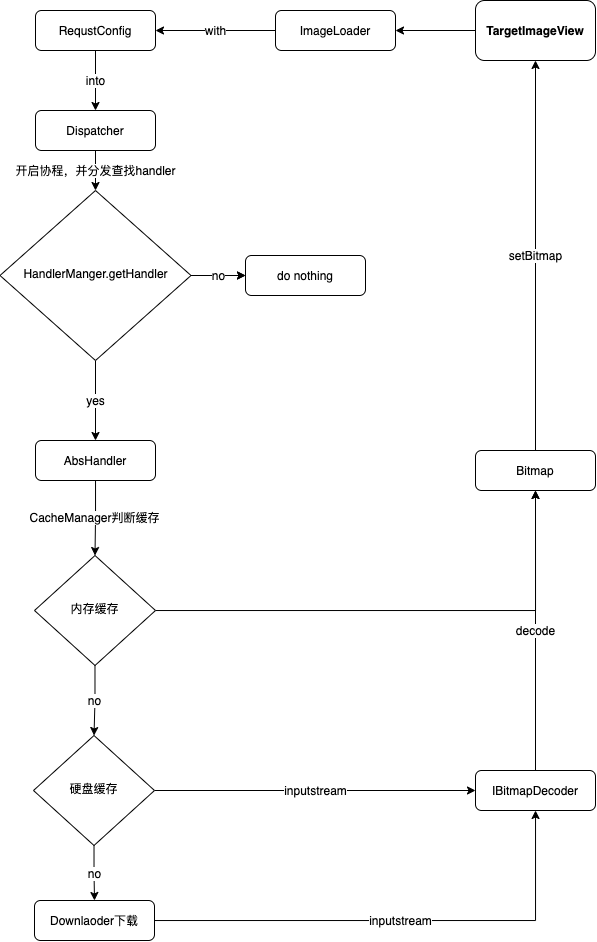

The diagram above was exported from draw.io. Its source (the exported page's mxGraphModel, read from the mxfile embedded in the PNG):
<mxGraphModel dx="1479" dy="423" grid="1" gridSize="10" guides="1" tooltips="1" connect="1" arrows="1" fold="1" page="1" pageScale="1" pageWidth="827" pageHeight="1169" math="0" shadow="0">
  <root>
    <mxCell id="WIyWlLk6GJQsqaUBKTNV-0" />
    <mxCell id="WIyWlLk6GJQsqaUBKTNV-1" parent="WIyWlLk6GJQsqaUBKTNV-0" />
    <mxCell id="5nmHqXSbLNsuXOAYzQid-7" value="with" style="edgeStyle=orthogonalEdgeStyle;rounded=0;orthogonalLoop=1;jettySize=auto;html=1;" edge="1" parent="WIyWlLk6GJQsqaUBKTNV-1" source="WIyWlLk6GJQsqaUBKTNV-3" target="5nmHqXSbLNsuXOAYzQid-6">
      <mxGeometry relative="1" as="geometry" />
    </mxCell>
    <mxCell id="WIyWlLk6GJQsqaUBKTNV-3" value="ImageLoader" style="rounded=1;whiteSpace=wrap;html=1;fontSize=12;glass=0;strokeWidth=1;shadow=0;" parent="WIyWlLk6GJQsqaUBKTNV-1" vertex="1">
      <mxGeometry x="-430" y="40" width="120" height="40" as="geometry" />
    </mxCell>
    <mxCell id="5nmHqXSbLNsuXOAYzQid-9" value="into&lt;br&gt;" style="edgeStyle=orthogonalEdgeStyle;rounded=0;orthogonalLoop=1;jettySize=auto;html=1;" edge="1" parent="WIyWlLk6GJQsqaUBKTNV-1" source="5nmHqXSbLNsuXOAYzQid-6" target="5nmHqXSbLNsuXOAYzQid-8">
      <mxGeometry relative="1" as="geometry" />
    </mxCell>
    <mxCell id="5nmHqXSbLNsuXOAYzQid-6" value="RequstConfig" style="rounded=1;whiteSpace=wrap;html=1;fontSize=12;glass=0;strokeWidth=1;shadow=0;" vertex="1" parent="WIyWlLk6GJQsqaUBKTNV-1">
      <mxGeometry x="-670" y="40" width="120" height="40" as="geometry" />
    </mxCell>
    <mxCell id="5nmHqXSbLNsuXOAYzQid-11" value="开启协程，并分发查找handler" style="edgeStyle=orthogonalEdgeStyle;rounded=0;orthogonalLoop=1;jettySize=auto;html=1;" edge="1" parent="WIyWlLk6GJQsqaUBKTNV-1" source="5nmHqXSbLNsuXOAYzQid-8" target="5nmHqXSbLNsuXOAYzQid-10">
      <mxGeometry relative="1" as="geometry" />
    </mxCell>
    <mxCell id="5nmHqXSbLNsuXOAYzQid-8" value="Dispatcher" style="rounded=1;whiteSpace=wrap;html=1;fontSize=12;glass=0;strokeWidth=1;shadow=0;" vertex="1" parent="WIyWlLk6GJQsqaUBKTNV-1">
      <mxGeometry x="-670" y="140" width="120" height="40" as="geometry" />
    </mxCell>
    <mxCell id="5nmHqXSbLNsuXOAYzQid-13" value="no" style="edgeStyle=orthogonalEdgeStyle;rounded=0;orthogonalLoop=1;jettySize=auto;html=1;" edge="1" parent="WIyWlLk6GJQsqaUBKTNV-1" source="5nmHqXSbLNsuXOAYzQid-10" target="5nmHqXSbLNsuXOAYzQid-12">
      <mxGeometry relative="1" as="geometry" />
    </mxCell>
    <mxCell id="5nmHqXSbLNsuXOAYzQid-34" value="yes&lt;br&gt;" style="edgeStyle=orthogonalEdgeStyle;rounded=0;orthogonalLoop=1;jettySize=auto;html=1;" edge="1" parent="WIyWlLk6GJQsqaUBKTNV-1" source="5nmHqXSbLNsuXOAYzQid-10" target="5nmHqXSbLNsuXOAYzQid-14">
      <mxGeometry relative="1" as="geometry" />
    </mxCell>
    <mxCell id="5nmHqXSbLNsuXOAYzQid-10" value="HandlerManger.getHandler" style="rhombus;whiteSpace=wrap;html=1;shadow=0;fontFamily=Helvetica;fontSize=12;align=center;strokeWidth=1;spacing=6;spacingTop=-4;" vertex="1" parent="WIyWlLk6GJQsqaUBKTNV-1">
      <mxGeometry x="-705.5" y="220" width="191" height="170" as="geometry" />
    </mxCell>
    <mxCell id="5nmHqXSbLNsuXOAYzQid-37" value="CacheManager判断缓存" style="edgeStyle=orthogonalEdgeStyle;rounded=0;orthogonalLoop=1;jettySize=auto;html=1;" edge="1" parent="WIyWlLk6GJQsqaUBKTNV-1" source="5nmHqXSbLNsuXOAYzQid-14" target="5nmHqXSbLNsuXOAYzQid-27">
      <mxGeometry relative="1" as="geometry" />
    </mxCell>
    <mxCell id="5nmHqXSbLNsuXOAYzQid-14" value="AbsHandler" style="rounded=1;whiteSpace=wrap;html=1;fontSize=12;glass=0;strokeWidth=1;shadow=0;" vertex="1" parent="WIyWlLk6GJQsqaUBKTNV-1">
      <mxGeometry x="-670" y="470" width="120" height="40" as="geometry" />
    </mxCell>
    <mxCell id="5nmHqXSbLNsuXOAYzQid-45" value="inputstream" style="edgeStyle=orthogonalEdgeStyle;rounded=0;orthogonalLoop=1;jettySize=auto;html=1;" edge="1" parent="WIyWlLk6GJQsqaUBKTNV-1" source="5nmHqXSbLNsuXOAYzQid-23" target="5nmHqXSbLNsuXOAYzQid-38">
      <mxGeometry relative="1" as="geometry">
        <mxPoint x="-495.5" y="910" as="targetPoint" />
      </mxGeometry>
    </mxCell>
    <mxCell id="5nmHqXSbLNsuXOAYzQid-23" value="Downlaoder下载" style="rounded=1;whiteSpace=wrap;html=1;fontSize=12;glass=0;strokeWidth=1;shadow=0;" vertex="1" parent="WIyWlLk6GJQsqaUBKTNV-1">
      <mxGeometry x="-671" y="930" width="120" height="40" as="geometry" />
    </mxCell>
    <mxCell id="5nmHqXSbLNsuXOAYzQid-12" value="do nothing" style="rounded=1;whiteSpace=wrap;html=1;fontSize=12;glass=0;strokeWidth=1;shadow=0;" vertex="1" parent="WIyWlLk6GJQsqaUBKTNV-1">
      <mxGeometry x="-460" y="285" width="120" height="40" as="geometry" />
    </mxCell>
    <mxCell id="5nmHqXSbLNsuXOAYzQid-26" value="no" style="edgeStyle=orthogonalEdgeStyle;rounded=0;orthogonalLoop=1;jettySize=auto;html=1;" edge="1" parent="WIyWlLk6GJQsqaUBKTNV-1" source="5nmHqXSbLNsuXOAYzQid-10" target="5nmHqXSbLNsuXOAYzQid-12">
      <mxGeometry relative="1" as="geometry">
        <mxPoint x="-549" y="305" as="sourcePoint" />
        <mxPoint x="224.5" y="350" as="targetPoint" />
      </mxGeometry>
    </mxCell>
    <mxCell id="5nmHqXSbLNsuXOAYzQid-35" value="no" style="edgeStyle=orthogonalEdgeStyle;rounded=0;orthogonalLoop=1;jettySize=auto;html=1;" edge="1" parent="WIyWlLk6GJQsqaUBKTNV-1" source="5nmHqXSbLNsuXOAYzQid-27" target="5nmHqXSbLNsuXOAYzQid-29">
      <mxGeometry relative="1" as="geometry" />
    </mxCell>
    <mxCell id="5nmHqXSbLNsuXOAYzQid-46" style="edgeStyle=orthogonalEdgeStyle;rounded=0;orthogonalLoop=1;jettySize=auto;html=1;entryX=0.5;entryY=1;entryDx=0;entryDy=0;" edge="1" parent="WIyWlLk6GJQsqaUBKTNV-1" source="5nmHqXSbLNsuXOAYzQid-27" target="5nmHqXSbLNsuXOAYzQid-41">
      <mxGeometry relative="1" as="geometry" />
    </mxCell>
    <mxCell id="5nmHqXSbLNsuXOAYzQid-27" value="内存缓存" style="rhombus;whiteSpace=wrap;html=1;shadow=0;fontFamily=Helvetica;fontSize=12;align=center;strokeWidth=1;spacing=6;spacingTop=-4;" vertex="1" parent="WIyWlLk6GJQsqaUBKTNV-1">
      <mxGeometry x="-671" y="585" width="121" height="110" as="geometry" />
    </mxCell>
    <mxCell id="5nmHqXSbLNsuXOAYzQid-36" value="no&lt;br&gt;" style="edgeStyle=orthogonalEdgeStyle;rounded=0;orthogonalLoop=1;jettySize=auto;html=1;" edge="1" parent="WIyWlLk6GJQsqaUBKTNV-1" source="5nmHqXSbLNsuXOAYzQid-29" target="5nmHqXSbLNsuXOAYzQid-23">
      <mxGeometry relative="1" as="geometry" />
    </mxCell>
    <mxCell id="5nmHqXSbLNsuXOAYzQid-39" value="inputstream" style="edgeStyle=orthogonalEdgeStyle;rounded=0;orthogonalLoop=1;jettySize=auto;html=1;" edge="1" parent="WIyWlLk6GJQsqaUBKTNV-1" source="5nmHqXSbLNsuXOAYzQid-29" target="5nmHqXSbLNsuXOAYzQid-38">
      <mxGeometry relative="1" as="geometry" />
    </mxCell>
    <mxCell id="5nmHqXSbLNsuXOAYzQid-29" value="硬盘缓存" style="rhombus;whiteSpace=wrap;html=1;shadow=0;fontFamily=Helvetica;fontSize=12;align=center;strokeWidth=1;spacing=6;spacingTop=-4;" vertex="1" parent="WIyWlLk6GJQsqaUBKTNV-1">
      <mxGeometry x="-672" y="765" width="121" height="110" as="geometry" />
    </mxCell>
    <mxCell id="5nmHqXSbLNsuXOAYzQid-42" value="decode&lt;br&gt;" style="edgeStyle=orthogonalEdgeStyle;rounded=0;orthogonalLoop=1;jettySize=auto;html=1;" edge="1" parent="WIyWlLk6GJQsqaUBKTNV-1" source="5nmHqXSbLNsuXOAYzQid-38" target="5nmHqXSbLNsuXOAYzQid-41">
      <mxGeometry relative="1" as="geometry" />
    </mxCell>
    <mxCell id="5nmHqXSbLNsuXOAYzQid-38" value="IBitmapDecoder" style="rounded=1;whiteSpace=wrap;html=1;fontSize=12;glass=0;strokeWidth=1;shadow=0;" vertex="1" parent="WIyWlLk6GJQsqaUBKTNV-1">
      <mxGeometry x="-230" y="800" width="120" height="40" as="geometry" />
    </mxCell>
    <mxCell id="5nmHqXSbLNsuXOAYzQid-48" value="setBitmap" style="edgeStyle=orthogonalEdgeStyle;rounded=0;orthogonalLoop=1;jettySize=auto;html=1;" edge="1" parent="WIyWlLk6GJQsqaUBKTNV-1" source="5nmHqXSbLNsuXOAYzQid-41" target="5nmHqXSbLNsuXOAYzQid-47">
      <mxGeometry relative="1" as="geometry" />
    </mxCell>
    <mxCell id="5nmHqXSbLNsuXOAYzQid-41" value="Bitmap" style="rounded=1;whiteSpace=wrap;html=1;fontSize=12;glass=0;strokeWidth=1;shadow=0;" vertex="1" parent="WIyWlLk6GJQsqaUBKTNV-1">
      <mxGeometry x="-230" y="480" width="120" height="40" as="geometry" />
    </mxCell>
    <mxCell id="5nmHqXSbLNsuXOAYzQid-49" value="" style="edgeStyle=orthogonalEdgeStyle;rounded=0;orthogonalLoop=1;jettySize=auto;html=1;" edge="1" parent="WIyWlLk6GJQsqaUBKTNV-1" source="5nmHqXSbLNsuXOAYzQid-47" target="WIyWlLk6GJQsqaUBKTNV-3">
      <mxGeometry relative="1" as="geometry" />
    </mxCell>
    <mxCell id="5nmHqXSbLNsuXOAYzQid-47" value="&lt;b&gt;TargetImageView&lt;/b&gt;" style="whiteSpace=wrap;html=1;rounded=1;shadow=0;strokeWidth=1;glass=0;" vertex="1" parent="WIyWlLk6GJQsqaUBKTNV-1">
      <mxGeometry x="-230" y="30" width="120" height="60" as="geometry" />
    </mxCell>
  </root>
</mxGraphModel>